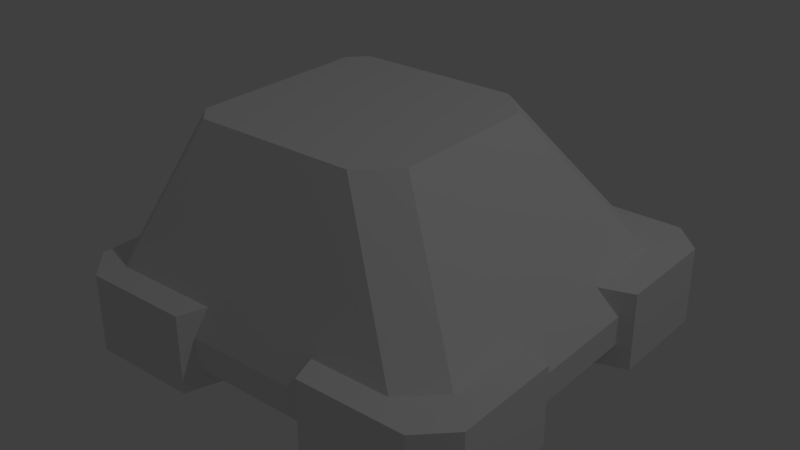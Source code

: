 # Source: CANNON_EMPLACEMENT_TeirOne.blend  (saved by Blender 2.79.0; exported with 4.5.12 LTS)
import bpy
from mathutils import Matrix  # noqa: F401  (used for matrix-valued properties, if any)

bpy.ops.wm.read_factory_settings(use_empty=True)
scene = bpy.context.scene
scene.name = 'Scene'

# ---- collections
col_collection_1 = bpy.data.collections.new('Collection 1'); scene.collection.children.link(col_collection_1)

# ---- world
world_world = bpy.data.worlds.new('World'); scene.world = world_world
world_world.color = (0.05088, 0.05088, 0.05088)
world_world.use_sun_shadow = False
world_world.sun_shadow_jitter_overblur = 0.0
world_world.cycles.sampling_method = 'MANUAL'

# ---- lights
light_lamp = bpy.data.lights.new('Lamp', 'POINT')
light_lamp.transmission_factor = 0.0
light_lamp.cutoff_distance = 30.0
light_lamp.energy = 100.0
light_lamp.shadow_buffer_clip_start = 1.001
light_lamp.shadow_soft_size = 0.1
light_lamp.shadow_maximum_resolution = 0.006
light_lamp.use_absolute_resolution = True

# ---- meshes
me_cube_001 = bpy.data.meshes.new('Cube.001')
me_cube_001.from_pydata([(1.0, -0.8269, -0.01101), (0.8192, -1.0, -0.01101), (1.0, -0.8269, 0.1365), (0.8192, -1.0, 0.1365), (0.8192, 1.0, -0.01101), (1.0, 0.8269, -0.01101), (0.8192, 1.0, 0.1365), (1.0, 0.8269, 0.1365), (0.3739, 0.3943, 0.9427), (0.1931, 0.5674, 0.9427), (0.1931, -0.5674, 0.9427), (0.3739, -0.3943, 0.9427), (-0.9104, -1.0, -0.01101), (-1.0, -0.907, -0.01101), (-0.9104, -1.0, 0.1365), (-1.0, -0.907, 0.1365), (-1.0, 0.907, -0.01101), (-0.9104, 1.0, -0.01101), (-1.0, 0.907, 0.1365), (-0.9104, 1.0, 0.1365), (-0.761, -0.4744, 0.9427), (-0.6714, -0.5674, 0.9427), (-0.6714, 0.5674, 0.9427), (-0.761, 0.4744, 0.9427), (-0.7106, -0.7106, 0.2688), (-0.7106, -0.7106, -0.1318), (-0.7106, 0.7106, 0.2688), (-0.7106, 0.7106, -0.1318), (0.7106, -0.7106, 0.2688), (0.7106, -0.7106, -0.1318), (0.7106, 0.7106, 0.2688), (0.7106, 0.7106, -0.1318), (0.2369, 0.7106, 0.2688), (-0.2369, 0.7106, 0.2688), (-0.2369, 0.7106, -0.1318), (0.2369, 0.7106, -0.1318), (-0.2369, -0.7106, 0.2688), (0.2369, -0.7106, 0.2688), (0.2369, -0.7106, -0.1318), (-0.2369, -0.7106, -0.1318), (-0.7106, 0.2369, 0.2688), (-0.7106, -0.2369, 0.2688), (-0.7106, -0.2369, -0.1318), (-0.7106, 0.2369, -0.1318), (0.7106, -0.2369, 0.2688), (0.7106, 0.2369, 0.2688), (0.7106, 0.2369, -0.1318), (0.7106, -0.2369, -0.1318), (0.2369, 0.2369, -0.1318), (0.2369, -0.2369, -0.1318), (-0.2369, 0.2369, -0.1318), (-0.2369, -0.2369, -0.1318), (-0.2369, 0.2369, 0.2688), (-0.2369, -0.2369, 0.2688), (0.2369, 0.2369, 0.2688), (0.2369, -0.2369, 0.2688), (-1.07, -0.3568, 0.2688), (-0.2369, -0.7106, -0.1318), (0.2369, -0.7106, -0.1318), (-1.07, 0.3568, -0.1318), (0.2369, 0.7106, -0.1318), (-0.2369, 0.7106, -0.1318), (-0.3568, 1.07, 0.2688), (0.3568, 1.07, -0.1318), (0.7106, 0.7106, -0.1318), (0.7106, -0.7106, -0.1318), (1.07, 0.3568, 0.2688), (1.07, -0.3568, -0.1318), (-0.7106, 0.7106, -0.1318), (-0.7106, -0.7106, -0.1318), (0.3568, -1.07, 0.2688), (-0.3568, -1.07, -0.1318), (0.3568, 1.07, 0.2688), (-0.3568, 1.07, -0.1318), (-0.3568, -1.07, 0.2688), (0.3568, -1.07, -0.1318), (-1.07, 0.3568, 0.2688), (-1.07, -0.3568, -0.1318), (1.07, -0.3568, 0.2688), (1.07, 0.3568, -0.1318), (-0.9125, -1.07, 0.2688), (-1.07, -0.9125, 0.2688), (-0.9587, -0.9587, 0.2688), (-1.07, -0.9125, -0.1318), (-0.9125, -1.07, -0.1318), (-0.9587, -0.9587, -0.1318), (-0.9125, 1.07, -0.1318), (-1.07, 0.9125, -0.1318), (-0.9587, 0.9587, -0.1318), (-1.07, 0.9125, 0.2688), (-0.9125, 1.07, 0.2688), (-0.9587, 0.9587, 0.2688), (1.07, 0.9125, -0.1318), (0.9125, 1.07, -0.1318), (0.9587, 0.9587, -0.1318), (0.9125, 1.07, 0.2688), (1.07, 0.9125, 0.2688), (0.9587, 0.9587, 0.2688), (0.9125, -1.07, -0.1318), (1.07, -0.9125, -0.1318), (0.9587, -0.9587, -0.1318), (1.07, -0.9125, 0.2688), (0.9125, -1.07, 0.2688), (0.9587, -0.9587, 0.2688), (-0.7106, -0.2369, -0.1318), (-0.7106, 0.2369, -0.1318), (0.7106, 0.2369, -0.1318), (0.7106, -0.2369, -0.1318), (0.2369, 0.2369, -0.1318), (0.2369, -0.2369, -0.1318), (-0.2369, 0.2369, -0.1318), (-0.2369, -0.2369, -0.1318), (-1.07, 0.3568, -0.1318), (0.3568, 1.07, -0.1318), (1.07, -0.3568, -0.1318), (-0.3568, -1.07, -0.1318), (-0.3568, 1.07, -0.1318), (0.3568, -1.07, -0.1318), (-1.07, -0.3568, -0.1318), (1.07, 0.3568, -0.1318), (-1.07, -0.9125, -0.1318), (-0.9125, -1.07, -0.1318), (-0.9587, -0.9587, -0.1318), (-0.9125, 1.07, -0.1318), (-1.07, 0.9125, -0.1318), (-0.9587, 0.9587, -0.1318), (1.07, 0.9125, -0.1318), (0.9125, 1.07, -0.1318), (0.9587, 0.9587, -0.1318), (0.9125, -1.07, -0.1318), (1.07, -0.9125, -0.1318), (0.9587, -0.9587, -0.1318), (-0.2369, -0.7106, -0.1318), (0.2369, -0.7106, -0.1318), (0.2369, 0.7106, -0.1318), (-0.2369, 0.7106, -0.1318), (-0.7106, -0.2369, -0.1318), (-0.7106, 0.2369, -0.1318), (0.7106, 0.2369, -0.1318), (0.7106, -0.2369, -0.1318), (-1.07, 0.3568, -0.1318), (0.3568, 1.07, -0.1318), (1.07, -0.3568, -0.1318), (-0.3568, -1.07, -0.1318), (-0.3568, 1.07, -0.1318), (0.3568, -1.07, -0.1318), (-1.07, -0.3568, -0.1318), (1.07, 0.3568, -0.1318), (-1.07, -0.9125, -0.1318), (-0.9125, -1.07, -0.1318), (-0.9125, 1.07, -0.1318), (-1.07, 0.9125, -0.1318), (1.07, 0.9125, -0.1318), (0.9125, 1.07, -0.1318), (0.9125, -1.07, -0.1318), (1.07, -0.9125, -0.1318)], [(114, 107), (105, 112), (104, 105), (61, 60), (58, 57), (61, 116), (106, 107), (118, 104), (117, 58), (57, 115), (119, 106), (60, 113), (120, 121), (123, 124), (126, 127), (129, 130), (120, 118), (115, 121), (124, 112), (123, 116), (127, 113), (126, 119), (114, 130), (129, 117), (142, 139), (137, 140), (136, 137), (135, 134), (133, 132), (135, 144), (138, 139), (146, 136), (145, 133), (132, 143), (147, 138), (134, 141), (148, 149), (150, 151), (152, 153), (154, 155), (148, 146), (143, 149), (151, 140), (150, 144), (153, 141), (152, 147), (142, 155), (154, 145)], [(1, 3, 14, 12), (8, 9, 22, 23, 20, 21, 10, 11), (18, 15, 20, 23), (2, 7, 8, 11), (5, 7, 2, 0), (17, 19, 6, 4), (14, 3, 10, 21), (6, 19, 22, 9), (7, 5, 4, 6), (3, 1, 0, 2), (8, 7, 6, 9), (10, 3, 2, 11), (13, 15, 18, 16), (12, 14, 15, 13), (19, 17, 16, 18), (18, 23, 22, 19), (14, 21, 20, 15), (16, 17, 4, 5, 0, 1, 12, 13), (37, 70, 102, 103, 28), (40, 76, 59, 43), (30, 97, 95, 72, 32), (37, 36, 39, 38), (33, 62, 90, 91, 26), (33, 32, 35, 34), (42, 77, 56, 41), (45, 44, 47, 46), (41, 40, 43, 42), (90, 62, 73, 86), (96, 66, 79, 92), (102, 70, 75, 98), (24, 82, 80, 74, 36), (74, 80, 84, 71), (41, 56, 81, 82, 24), (38, 75, 70, 37), (76, 89, 87, 59), (28, 103, 101, 78, 44), (36, 74, 71, 39), (34, 73, 62, 33), (26, 91, 89, 76, 40), (46, 79, 66, 45), (45, 66, 96, 97, 30), (78, 101, 99, 67), (32, 72, 63, 35), (72, 95, 93, 63), (44, 78, 67, 47), (80, 82, 81), (89, 91, 90), (95, 97, 96), (101, 103, 102), (80, 81, 83, 84), (86, 87, 89, 90), (92, 93, 95, 96), (98, 99, 101, 102), (81, 56, 77, 83)])
me_cube_001.use_remesh_preserve_volume = False
me_cube_001.use_remesh_preserve_attributes = False
me_cube_001.use_mirror_vertex_groups = False
me_cube_001.update()

# ---- objects
ob_cube = bpy.data.objects.new('Cube', me_cube_001)
ob_lamp = bpy.data.objects.new('Lamp', light_lamp)

# ---- transforms, parenting, visibility, modifiers, constraints
ob_cube.location = (0.0, 0.0, 0.0)
ob_cube.lineart.crease_threshold = 0.0
ob_lamp.location = (4.076, 1.005, 5.904)
ob_lamp.rotation_euler = (0.6503, 0.05522, 1.866)
ob_lamp.lock_rotations_4d = False
ob_lamp.empty_display_type = 'ARROWS'
ob_lamp.color = (0.0, 0.0, 0.0, 0.0)
ob_lamp.lineart.crease_threshold = 0.0

# ---- collection membership
col_collection_1.objects.link(ob_cube)
col_collection_1.objects.link(ob_lamp)

# ---- scene / render settings (as saved in the file)
scene.frame_start = 1; scene.frame_end = 250; scene.frame_set(1)
scene.render.engine = 'BLENDER_EEVEE_NEXT'
scene.render.resolution_percentage = 50
scene.render.dither_intensity = 0.0
scene.cycles.use_denoising = False
scene.cycles.samples = 128
scene.cycles.sampling_pattern = 'TABULATED_SOBOL'
scene.cycles.use_adaptive_sampling = False
scene.cycles.use_light_tree = False
scene.cycles.blur_glossy = 0.0
scene.cycles.sample_clamp_indirect = 0.0
scene.view_settings.view_transform = 'Standard'
bpy.context.view_layer.update()

# ---- added for rendering (the .blend has no active camera): camera
cam_auto = bpy.data.cameras.new('AutoCamera')
cam_auto.lens = 50.0
cam_auto.sensor_width = 36.0
cam_auto.clip_end = 1000.0
ob_auto_camera = bpy.data.objects.new('AutoCamera', cam_auto)
scene.collection.objects.link(ob_auto_camera)
ob_auto_camera.location = (2.97219, -3.56663, 2.7832)
ob_auto_camera.rotation_euler = (1.09748, -7.21219e-08, 0.694738)
scene.camera = ob_auto_camera
bpy.context.view_layer.update()

